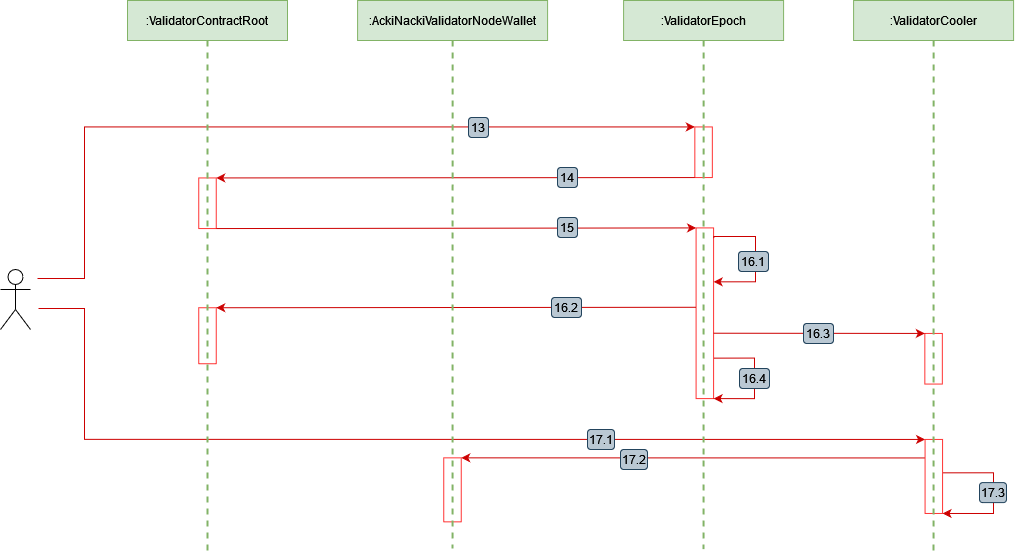

The diagram above was exported from draw.io. Its source (the exported page's mxGraphModel, read from the mxfile embedded in the PNG):
<mxGraphModel dx="2327" dy="809" grid="1" gridSize="1" guides="1" tooltips="1" connect="1" arrows="1" fold="1" page="1" pageScale="1" pageWidth="827" pageHeight="1169" math="0" shadow="0">
  <root>
    <mxCell id="34rtDwsfaaE15YFN5ge3-0" />
    <mxCell id="34rtDwsfaaE15YFN5ge3-1" parent="34rtDwsfaaE15YFN5ge3-0" />
    <mxCell id="34rtDwsfaaE15YFN5ge3-6" value="" style="shape=umlActor;verticalLabelPosition=bottom;verticalAlign=top;html=1;outlineConnect=0;" vertex="1" parent="34rtDwsfaaE15YFN5ge3-1">
      <mxGeometry x="-37" y="349" width="30" height="60" as="geometry" />
    </mxCell>
    <mxCell id="34rtDwsfaaE15YFN5ge3-7" style="rounded=0;orthogonalLoop=1;jettySize=auto;html=1;strokeColor=#CC0000;fontSize=14;endArrow=classic;endFill=1;entryX=0;entryY=1;entryDx=0;entryDy=0;edgeStyle=orthogonalEdgeStyle;" edge="1" parent="34rtDwsfaaE15YFN5ge3-1" target="34rtDwsfaaE15YFN5ge3-112">
      <mxGeometry relative="1" as="geometry">
        <mxPoint x="1389" y="518" as="targetPoint" />
        <mxPoint x="1" y="388" as="sourcePoint" />
        <Array as="points">
          <mxPoint x="47" y="388" />
          <mxPoint x="47" y="519" />
        </Array>
      </mxGeometry>
    </mxCell>
    <mxCell id="34rtDwsfaaE15YFN5ge3-18" value="" style="group" connectable="0" vertex="1" parent="34rtDwsfaaE15YFN5ge3-1">
      <mxGeometry y="197" width="451" height="20" as="geometry" />
    </mxCell>
    <mxCell id="34rtDwsfaaE15YFN5ge3-19" style="rounded=0;orthogonalLoop=1;jettySize=auto;html=1;strokeColor=#CC0000;fontSize=14;endArrow=classic;endFill=1;entryX=0;entryY=1;entryDx=0;entryDy=0;edgeStyle=orthogonalEdgeStyle;" edge="1" parent="34rtDwsfaaE15YFN5ge3-18" target="34rtDwsfaaE15YFN5ge3-90">
      <mxGeometry relative="1" as="geometry">
        <mxPoint x="1118" y="11" as="targetPoint" />
        <mxPoint y="161" as="sourcePoint" />
        <Array as="points">
          <mxPoint x="47" y="161" />
          <mxPoint x="47" y="9" />
        </Array>
      </mxGeometry>
    </mxCell>
    <UserObject label="13" id="34rtDwsfaaE15YFN5ge3-20">
      <mxCell style="rounded=1;whiteSpace=wrap;html=1;fillColor=#bac8d3;strokeColor=#23445d;resizable=0;" vertex="1" parent="34rtDwsfaaE15YFN5ge3-18">
        <mxGeometry x="431" width="20" height="20" as="geometry" />
      </mxCell>
    </UserObject>
    <mxCell id="34rtDwsfaaE15YFN5ge3-42" value="" style="endArrow=classic;html=1;rounded=0;exitX=0.25;exitY=1;exitDx=0;exitDy=0;strokeColor=#cc0000;entryX=0;entryY=0;entryDx=0;entryDy=0;" edge="1" parent="34rtDwsfaaE15YFN5ge3-1" source="34rtDwsfaaE15YFN5ge3-112" target="34rtDwsfaaE15YFN5ge3-111">
      <mxGeometry width="50" height="50" relative="1" as="geometry">
        <mxPoint x="1430.94" y="561.19" as="sourcePoint" />
        <mxPoint x="499" y="537" as="targetPoint" />
      </mxGeometry>
    </mxCell>
    <mxCell id="34rtDwsfaaE15YFN5ge3-43" style="rounded=0;orthogonalLoop=1;jettySize=auto;html=1;strokeColor=#CC0000;fontSize=14;endArrow=classic;endFill=1;edgeStyle=orthogonalEdgeStyle;exitX=0.451;exitY=-0.007;exitDx=0;exitDy=0;entryX=1;entryY=0;entryDx=0;entryDy=0;exitPerimeter=0;" edge="1" parent="34rtDwsfaaE15YFN5ge3-1" source="34rtDwsfaaE15YFN5ge3-112" target="34rtDwsfaaE15YFN5ge3-112">
      <mxGeometry relative="1" as="geometry">
        <mxPoint x="905.065" y="581.7350000000001" as="targetPoint" />
        <mxPoint x="904.7850000000003" y="550.8660600000003" as="sourcePoint" />
        <Array as="points">
          <mxPoint x="956" y="552" />
          <mxPoint x="956" y="593" />
        </Array>
      </mxGeometry>
    </mxCell>
    <UserObject label="17.1" id="34rtDwsfaaE15YFN5ge3-46">
      <mxCell style="rounded=1;whiteSpace=wrap;html=1;fillColor=#bac8d3;strokeColor=#23445d;resizable=0;" vertex="1" parent="34rtDwsfaaE15YFN5ge3-1">
        <mxGeometry x="550" y="509" width="27" height="20" as="geometry" />
      </mxCell>
    </UserObject>
    <UserObject label="17.2" id="34rtDwsfaaE15YFN5ge3-47">
      <mxCell style="rounded=1;whiteSpace=wrap;html=1;fillColor=#bac8d3;strokeColor=#23445d;resizable=0;" vertex="1" parent="34rtDwsfaaE15YFN5ge3-1">
        <mxGeometry x="583" y="529" width="27" height="20" as="geometry" />
      </mxCell>
    </UserObject>
    <UserObject label="17.3" id="34rtDwsfaaE15YFN5ge3-48">
      <mxCell style="rounded=1;whiteSpace=wrap;html=1;fillColor=#bac8d3;strokeColor=#23445d;resizable=0;" vertex="1" parent="34rtDwsfaaE15YFN5ge3-1">
        <mxGeometry x="942" y="562.0999999999999" width="27" height="20" as="geometry" />
      </mxCell>
    </UserObject>
    <mxCell id="34rtDwsfaaE15YFN5ge3-52" value="" style="rounded=0;whiteSpace=wrap;html=1;rotation=90;strokeColor=#FF3333;" vertex="1" parent="34rtDwsfaaE15YFN5ge3-1">
      <mxGeometry x="144.69" y="274" width="50.62" height="17.5" as="geometry" />
    </mxCell>
    <mxCell id="34rtDwsfaaE15YFN5ge3-53" value="" style="rounded=0;whiteSpace=wrap;html=1;rotation=90;strokeColor=#FF3333;" vertex="1" parent="34rtDwsfaaE15YFN5ge3-1">
      <mxGeometry x="142" y="406.5" width="56" height="17.5" as="geometry" />
    </mxCell>
    <mxCell id="34rtDwsfaaE15YFN5ge3-90" value="" style="rounded=0;whiteSpace=wrap;html=1;rotation=90;strokeColor=#FF3333;" vertex="1" parent="34rtDwsfaaE15YFN5ge3-1">
      <mxGeometry x="640.7800000000001" y="223" width="50.62" height="17.5" as="geometry" />
    </mxCell>
    <mxCell id="34rtDwsfaaE15YFN5ge3-91" value="" style="group" connectable="0" vertex="1" parent="34rtDwsfaaE15YFN5ge3-1">
      <mxGeometry x="520" y="247" width="20" height="20" as="geometry" />
    </mxCell>
    <mxCell id="34rtDwsfaaE15YFN5ge3-92" value="" style="endArrow=classic;html=1;rounded=0;strokeColor=#cc0000;entryX=0;entryY=0;entryDx=0;entryDy=0;exitX=1;exitY=1;exitDx=0;exitDy=0;" edge="1" parent="34rtDwsfaaE15YFN5ge3-91" source="34rtDwsfaaE15YFN5ge3-90" target="34rtDwsfaaE15YFN5ge3-52">
      <mxGeometry width="50" height="50" relative="1" as="geometry">
        <mxPoint x="550" y="3" as="sourcePoint" />
        <mxPoint x="-340" y="9.559999999999945" as="targetPoint" />
      </mxGeometry>
    </mxCell>
    <UserObject label="14" id="34rtDwsfaaE15YFN5ge3-93">
      <mxCell style="rounded=1;whiteSpace=wrap;html=1;fillColor=#bac8d3;strokeColor=#23445d;resizable=0;" vertex="1" parent="34rtDwsfaaE15YFN5ge3-91">
        <mxGeometry width="20" height="20" as="geometry" />
      </mxCell>
    </UserObject>
    <mxCell id="34rtDwsfaaE15YFN5ge3-94" value="" style="rounded=0;whiteSpace=wrap;html=1;rotation=90;strokeColor=#FF3333;" vertex="1" parent="34rtDwsfaaE15YFN5ge3-1">
      <mxGeometry x="582" y="384" width="170.68" height="17.5" as="geometry" />
    </mxCell>
    <mxCell id="34rtDwsfaaE15YFN5ge3-95" value="" style="group" connectable="0" vertex="1" parent="34rtDwsfaaE15YFN5ge3-1">
      <mxGeometry x="520" y="300" width="20" height="20" as="geometry" />
    </mxCell>
    <mxCell id="34rtDwsfaaE15YFN5ge3-96" style="rounded=0;orthogonalLoop=1;jettySize=auto;html=1;strokeColor=#CC0000;fontSize=14;endArrow=classic;endFill=1;entryX=0;entryY=1;entryDx=0;entryDy=0;exitX=1;exitY=0;exitDx=0;exitDy=0;" edge="1" parent="34rtDwsfaaE15YFN5ge3-95" source="34rtDwsfaaE15YFN5ge3-52" target="34rtDwsfaaE15YFN5ge3-94">
      <mxGeometry relative="1" as="geometry">
        <mxPoint x="596.78" y="65.55999999999995" as="targetPoint" />
        <mxPoint x="-340" y="66" as="sourcePoint" />
      </mxGeometry>
    </mxCell>
    <UserObject label="15" id="34rtDwsfaaE15YFN5ge3-97">
      <mxCell style="rounded=1;whiteSpace=wrap;html=1;fillColor=#bac8d3;strokeColor=#23445d;resizable=0;" vertex="1" parent="34rtDwsfaaE15YFN5ge3-95">
        <mxGeometry y="-3" width="20" height="20" as="geometry" />
      </mxCell>
    </UserObject>
    <mxCell id="34rtDwsfaaE15YFN5ge3-98" value="" style="rounded=0;whiteSpace=wrap;html=1;rotation=90;strokeColor=#FF3333;" vertex="1" parent="34rtDwsfaaE15YFN5ge3-1">
      <mxGeometry x="870.78" y="429.5" width="50.62" height="17.5" as="geometry" />
    </mxCell>
    <mxCell id="34rtDwsfaaE15YFN5ge3-99" style="rounded=0;orthogonalLoop=1;jettySize=auto;html=1;strokeColor=#CC0000;fontSize=14;endArrow=classic;endFill=1;edgeStyle=orthogonalEdgeStyle;movable=0;entryX=0.316;entryY=-0.003;entryDx=0;entryDy=0;entryPerimeter=0;exitX=0.062;exitY=-0.014;exitDx=0;exitDy=0;exitPerimeter=0;" edge="1" parent="34rtDwsfaaE15YFN5ge3-1" source="34rtDwsfaaE15YFN5ge3-94" target="34rtDwsfaaE15YFN5ge3-94">
      <mxGeometry relative="1" as="geometry">
        <mxPoint x="902" y="1205" as="targetPoint" />
        <mxPoint x="900" y="316" as="sourcePoint" />
        <Array as="points">
          <mxPoint x="676" y="316" />
          <mxPoint x="718" y="316" />
          <mxPoint x="718" y="361" />
        </Array>
      </mxGeometry>
    </mxCell>
    <mxCell id="34rtDwsfaaE15YFN5ge3-100" value="" style="endArrow=classic;html=1;rounded=0;strokeColor=#cc0000;entryX=0;entryY=0;entryDx=0;entryDy=0;exitX=0.465;exitY=1.005;exitDx=0;exitDy=0;exitPerimeter=0;" edge="1" parent="34rtDwsfaaE15YFN5ge3-1" source="34rtDwsfaaE15YFN5ge3-94" target="34rtDwsfaaE15YFN5ge3-53">
      <mxGeometry width="50" height="50" relative="1" as="geometry">
        <mxPoint x="876" y="390" as="sourcePoint" />
        <mxPoint x="180.46000000000004" y="441.55999999999995" as="targetPoint" />
      </mxGeometry>
    </mxCell>
    <mxCell id="34rtDwsfaaE15YFN5ge3-101" value="" style="group" connectable="0" vertex="1" parent="34rtDwsfaaE15YFN5ge3-1">
      <mxGeometry x="766" y="406" width="30" height="20" as="geometry" />
    </mxCell>
    <mxCell id="34rtDwsfaaE15YFN5ge3-102" style="rounded=0;orthogonalLoop=1;jettySize=auto;html=1;entryX=0;entryY=1;entryDx=0;entryDy=0;strokeColor=#cc0000;exitX=0.617;exitY=0.002;exitDx=0;exitDy=0;exitPerimeter=0;" edge="1" parent="34rtDwsfaaE15YFN5ge3-101" source="34rtDwsfaaE15YFN5ge3-94" target="34rtDwsfaaE15YFN5ge3-98">
      <mxGeometry relative="1" as="geometry">
        <mxPoint x="440" y="93" as="targetPoint" />
        <mxPoint x="-85" y="10" as="sourcePoint" />
      </mxGeometry>
    </mxCell>
    <UserObject label="16.3" id="34rtDwsfaaE15YFN5ge3-103">
      <mxCell style="rounded=1;whiteSpace=wrap;html=1;fillColor=#bac8d3;strokeColor=#23445d;resizable=0;" vertex="1" parent="34rtDwsfaaE15YFN5ge3-101">
        <mxGeometry y="-3" width="30" height="20" as="geometry" />
      </mxCell>
    </UserObject>
    <mxCell id="34rtDwsfaaE15YFN5ge3-104" value="" style="group" connectable="0" vertex="1" parent="34rtDwsfaaE15YFN5ge3-1">
      <mxGeometry x="702" y="441" width="30" height="41" as="geometry" />
    </mxCell>
    <mxCell id="34rtDwsfaaE15YFN5ge3-105" style="rounded=0;orthogonalLoop=1;jettySize=auto;html=1;strokeColor=#CC0000;fontSize=14;endArrow=classic;endFill=1;edgeStyle=orthogonalEdgeStyle;entryX=1;entryY=0;entryDx=0;entryDy=0;exitX=0.763;exitY=-0.001;exitDx=0;exitDy=0;exitPerimeter=0;" edge="1" parent="34rtDwsfaaE15YFN5ge3-104" source="34rtDwsfaaE15YFN5ge3-94" target="34rtDwsfaaE15YFN5ge3-94">
      <mxGeometry relative="1" as="geometry">
        <mxPoint x="-21" y="40" as="targetPoint" />
        <mxPoint x="-21" as="sourcePoint" />
        <Array as="points">
          <mxPoint x="15" y="-3" />
          <mxPoint x="15" y="37" />
        </Array>
      </mxGeometry>
    </mxCell>
    <UserObject label="16.4" id="34rtDwsfaaE15YFN5ge3-106">
      <mxCell style="rounded=1;whiteSpace=wrap;html=1;fillColor=#bac8d3;strokeColor=#23445d;resizable=0;" vertex="1" parent="34rtDwsfaaE15YFN5ge3-104">
        <mxGeometry y="7" width="30" height="20" as="geometry" />
      </mxCell>
    </UserObject>
    <mxCell id="34rtDwsfaaE15YFN5ge3-107" value="" style="group" connectable="0" vertex="1" parent="34rtDwsfaaE15YFN5ge3-1">
      <mxGeometry x="686" y="325" width="45" height="40" as="geometry" />
    </mxCell>
    <UserObject label="16.1" id="34rtDwsfaaE15YFN5ge3-108">
      <mxCell style="rounded=1;whiteSpace=wrap;html=1;fillColor=#bac8d3;strokeColor=#23445d;resizable=0;" vertex="1" parent="34rtDwsfaaE15YFN5ge3-107">
        <mxGeometry x="15" y="6" width="30" height="20" as="geometry" />
      </mxCell>
    </UserObject>
    <mxCell id="34rtDwsfaaE15YFN5ge3-109" value="" style="group" connectable="0" vertex="1" parent="34rtDwsfaaE15YFN5ge3-1">
      <mxGeometry x="514" y="377" width="30" height="20" as="geometry" />
    </mxCell>
    <UserObject label="16.2" id="34rtDwsfaaE15YFN5ge3-110">
      <mxCell style="rounded=1;whiteSpace=wrap;html=1;fillColor=#bac8d3;strokeColor=#23445d;resizable=0;" vertex="1" parent="34rtDwsfaaE15YFN5ge3-109">
        <mxGeometry width="30" height="20" as="geometry" />
      </mxCell>
    </UserObject>
    <mxCell id="34rtDwsfaaE15YFN5ge3-111" value="" style="rounded=0;whiteSpace=wrap;html=1;rotation=90;strokeColor=#FF3333;" vertex="1" parent="34rtDwsfaaE15YFN5ge3-1">
      <mxGeometry x="383" y="560.5999999999999" width="64" height="17.5" as="geometry" />
    </mxCell>
    <mxCell id="34rtDwsfaaE15YFN5ge3-112" value="" style="rounded=0;whiteSpace=wrap;html=1;rotation=90;strokeColor=#FF3333;" vertex="1" parent="34rtDwsfaaE15YFN5ge3-1">
      <mxGeometry x="859.3" y="547.21" width="74.03" height="17.5" as="geometry" />
    </mxCell>
    <mxCell id="34rtDwsfaaE15YFN5ge3-22" style="edgeStyle=orthogonalEdgeStyle;rounded=0;orthogonalLoop=1;jettySize=auto;html=1;exitX=0.5;exitY=1;exitDx=0;exitDy=0;fontSize=22;endArrow=none;endFill=0;dashed=1;fillColor=#d5e8d4;strokeColor=#82b366;strokeWidth=2;" edge="1" parent="34rtDwsfaaE15YFN5ge3-1" source="34rtDwsfaaE15YFN5ge3-23">
      <mxGeometry relative="1" as="geometry">
        <mxPoint x="170" y="120" as="sourcePoint" />
        <mxPoint x="170" y="630" as="targetPoint" />
      </mxGeometry>
    </mxCell>
    <mxCell id="34rtDwsfaaE15YFN5ge3-23" value="&lt;font style=&quot;font-size: 12px;&quot;&gt;:&lt;font&gt;ValidatorContractRoot&lt;/font&gt;&lt;/font&gt;" style="rounded=0;whiteSpace=wrap;html=1;fillColor=#d5e8d4;strokeColor=#82b366;" vertex="1" parent="34rtDwsfaaE15YFN5ge3-1">
      <mxGeometry x="90" y="80" width="160" height="40" as="geometry" />
    </mxCell>
    <mxCell id="34rtDwsfaaE15YFN5ge3-26" style="rounded=0;orthogonalLoop=1;jettySize=auto;html=1;exitX=0.5;exitY=1;exitDx=0;exitDy=0;dashed=1;fontSize=22;endArrow=none;endFill=0;fillColor=#d5e8d4;strokeColor=#82b366;strokeWidth=2;" edge="1" parent="34rtDwsfaaE15YFN5ge3-1" source="34rtDwsfaaE15YFN5ge3-28">
      <mxGeometry relative="1" as="geometry">
        <mxPoint x="415.46000000000026" y="128" as="sourcePoint" />
        <mxPoint x="415" y="628" as="targetPoint" />
      </mxGeometry>
    </mxCell>
    <mxCell id="34rtDwsfaaE15YFN5ge3-28" value="&lt;font style=&quot;font-size: 12px;&quot;&gt;:&lt;font&gt;AckiNackiValidatorNodeWallet&lt;/font&gt;&lt;/font&gt;" style="rounded=0;whiteSpace=wrap;html=1;movable=1;resizable=1;rotatable=1;deletable=1;editable=1;locked=0;connectable=1;fillColor=#d5e8d4;strokeColor=#82b366;" vertex="1" parent="34rtDwsfaaE15YFN5ge3-1">
      <mxGeometry x="320.09" y="80" width="190" height="40" as="geometry" />
    </mxCell>
    <mxCell id="34rtDwsfaaE15YFN5ge3-34" value="" style="rounded=0;orthogonalLoop=1;jettySize=auto;html=1;dashed=1;fontSize=22;endArrow=none;endFill=0;strokeWidth=2;fillColor=#d5e8d4;strokeColor=#82b366;exitX=0.5;exitY=1;exitDx=0;exitDy=0;" edge="1" parent="34rtDwsfaaE15YFN5ge3-1" source="34rtDwsfaaE15YFN5ge3-35">
      <mxGeometry relative="1" as="geometry">
        <mxPoint x="666" y="130" as="sourcePoint" />
        <mxPoint x="666" y="628.5714285714286" as="targetPoint" />
      </mxGeometry>
    </mxCell>
    <mxCell id="34rtDwsfaaE15YFN5ge3-35" value=":&lt;font style=&quot;font-size: 12px;&quot;&gt;Validator&lt;/font&gt;Epoch" style="rounded=0;whiteSpace=wrap;html=1;fillColor=#d5e8d4;strokeColor=#82b366;" vertex="1" parent="34rtDwsfaaE15YFN5ge3-1">
      <mxGeometry x="586.0899999999999" y="80" width="160" height="40" as="geometry" />
    </mxCell>
    <mxCell id="34rtDwsfaaE15YFN5ge3-38" style="rounded=0;orthogonalLoop=1;jettySize=auto;html=1;exitX=0.5;exitY=1;exitDx=0;exitDy=0;dashed=1;fontSize=22;endArrow=none;endFill=0;strokeWidth=2;fillColor=#d5e8d4;strokeColor=#82b366;" edge="1" parent="34rtDwsfaaE15YFN5ge3-1" source="34rtDwsfaaE15YFN5ge3-39">
      <mxGeometry relative="1" as="geometry">
        <mxPoint x="899" y="120" as="sourcePoint" />
        <mxPoint x="896" y="631" as="targetPoint" />
      </mxGeometry>
    </mxCell>
    <mxCell id="34rtDwsfaaE15YFN5ge3-39" value=":&lt;font style=&quot;font-size: 12px;&quot;&gt;Validator&lt;/font&gt;Cooler" style="rounded=0;whiteSpace=wrap;html=1;fillColor=#d5e8d4;strokeColor=#82b366;" vertex="1" parent="34rtDwsfaaE15YFN5ge3-1">
      <mxGeometry x="816.0899999999999" y="80" width="160" height="40" as="geometry" />
    </mxCell>
  </root>
</mxGraphModel>